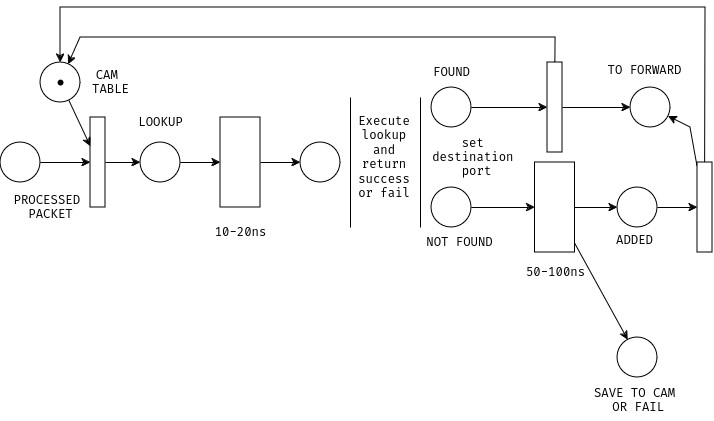

The diagram above was exported from draw.io. Its source (the exported page's mxGraphModel, read from the mxfile embedded in the PNG):
<mxGraphModel dx="1378" dy="707" grid="1" gridSize="10" guides="1" tooltips="1" connect="1" arrows="0" fold="1" page="1" pageScale="1" pageWidth="827" pageHeight="1169" math="0" shadow="0">
  <root>
    <mxCell id="0" />
    <mxCell id="1" parent="0" />
    <mxCell id="0sNgB5W1Smp9vC3g5agu-63" value="" style="rounded=0;whiteSpace=wrap;html=1;" parent="1" vertex="1">
      <mxGeometry x="220" y="200" width="40" height="90" as="geometry" />
    </mxCell>
    <mxCell id="0sNgB5W1Smp9vC3g5agu-70" value="" style="ellipse;whiteSpace=wrap;html=1;aspect=fixed;" parent="1" vertex="1">
      <mxGeometry y="225" width="40" height="40" as="geometry" />
    </mxCell>
    <mxCell id="0sNgB5W1Smp9vC3g5agu-71" value="" style="rounded=0;whiteSpace=wrap;html=1;" parent="1" vertex="1">
      <mxGeometry x="90" y="200" width="15" height="90" as="geometry" />
    </mxCell>
    <mxCell id="0sNgB5W1Smp9vC3g5agu-72" value="" style="ellipse;whiteSpace=wrap;html=1;aspect=fixed;" parent="1" vertex="1">
      <mxGeometry x="140" y="225" width="40" height="40" as="geometry" />
    </mxCell>
    <mxCell id="0sNgB5W1Smp9vC3g5agu-73" value="" style="ellipse;whiteSpace=wrap;html=1;aspect=fixed;" parent="1" vertex="1">
      <mxGeometry x="300" y="225" width="40" height="40" as="geometry" />
    </mxCell>
    <mxCell id="0sNgB5W1Smp9vC3g5agu-75" value="" style="endArrow=classic;html=1;rounded=0;" parent="1" source="0sNgB5W1Smp9vC3g5agu-70" target="0sNgB5W1Smp9vC3g5agu-71" edge="1">
      <mxGeometry width="50" height="50" relative="1" as="geometry">
        <mxPoint x="260" y="99.71000000000001" as="sourcePoint" />
        <mxPoint x="320" y="99.71000000000001" as="targetPoint" />
      </mxGeometry>
    </mxCell>
    <mxCell id="0sNgB5W1Smp9vC3g5agu-76" value="" style="endArrow=classic;html=1;rounded=0;" parent="1" source="0sNgB5W1Smp9vC3g5agu-71" target="0sNgB5W1Smp9vC3g5agu-72" edge="1">
      <mxGeometry width="50" height="50" relative="1" as="geometry">
        <mxPoint x="50" y="255" as="sourcePoint" />
        <mxPoint x="100" y="255" as="targetPoint" />
      </mxGeometry>
    </mxCell>
    <mxCell id="0sNgB5W1Smp9vC3g5agu-77" value="" style="endArrow=classic;html=1;rounded=0;" parent="1" source="0sNgB5W1Smp9vC3g5agu-72" target="0sNgB5W1Smp9vC3g5agu-63" edge="1">
      <mxGeometry width="50" height="50" relative="1" as="geometry">
        <mxPoint x="190" y="315" as="sourcePoint" />
        <mxPoint x="150" y="255" as="targetPoint" />
      </mxGeometry>
    </mxCell>
    <mxCell id="0sNgB5W1Smp9vC3g5agu-78" value="" style="endArrow=classic;html=1;rounded=0;" parent="1" source="0sNgB5W1Smp9vC3g5agu-63" target="0sNgB5W1Smp9vC3g5agu-73" edge="1">
      <mxGeometry width="50" height="50" relative="1" as="geometry">
        <mxPoint x="125" y="265" as="sourcePoint" />
        <mxPoint x="160" y="265" as="targetPoint" />
      </mxGeometry>
    </mxCell>
    <mxCell id="0sNgB5W1Smp9vC3g5agu-81" value="" style="group" parent="1" vertex="1" connectable="0">
      <mxGeometry x="40" y="145" width="40" height="40" as="geometry" />
    </mxCell>
    <mxCell id="0sNgB5W1Smp9vC3g5agu-82" value="" style="ellipse;whiteSpace=wrap;html=1;aspect=fixed;" parent="0sNgB5W1Smp9vC3g5agu-81" vertex="1">
      <mxGeometry width="40" height="40" as="geometry" />
    </mxCell>
    <mxCell id="0sNgB5W1Smp9vC3g5agu-83" value="" style="shape=waypoint;sketch=0;fillStyle=solid;size=6;pointerEvents=1;points=[];fillColor=none;resizable=0;rotatable=0;perimeter=centerPerimeter;snapToPoint=1;" parent="0sNgB5W1Smp9vC3g5agu-81" vertex="1">
      <mxGeometry x="10" y="10" width="20" height="20" as="geometry" />
    </mxCell>
    <mxCell id="0sNgB5W1Smp9vC3g5agu-84" value="" style="ellipse;whiteSpace=wrap;html=1;aspect=fixed;" parent="1" vertex="1">
      <mxGeometry x="431" y="170" width="40" height="40" as="geometry" />
    </mxCell>
    <mxCell id="0sNgB5W1Smp9vC3g5agu-85" value="" style="ellipse;whiteSpace=wrap;html=1;aspect=fixed;" parent="1" vertex="1">
      <mxGeometry x="431" y="270" width="40" height="40" as="geometry" />
    </mxCell>
    <mxCell id="0sNgB5W1Smp9vC3g5agu-86" value="" style="rounded=0;whiteSpace=wrap;html=1;" parent="1" vertex="1">
      <mxGeometry x="547" y="145" width="15" height="90" as="geometry" />
    </mxCell>
    <mxCell id="0sNgB5W1Smp9vC3g5agu-88" value="" style="rounded=0;whiteSpace=wrap;html=1;" parent="1" vertex="1">
      <mxGeometry x="534.5" y="245" width="40" height="90" as="geometry" />
    </mxCell>
    <mxCell id="0sNgB5W1Smp9vC3g5agu-89" value="" style="ellipse;whiteSpace=wrap;html=1;aspect=fixed;" parent="1" vertex="1">
      <mxGeometry x="617" y="270" width="40" height="40" as="geometry" />
    </mxCell>
    <mxCell id="0sNgB5W1Smp9vC3g5agu-90" value="" style="rounded=0;whiteSpace=wrap;html=1;" parent="1" vertex="1">
      <mxGeometry x="697" y="245" width="15" height="90" as="geometry" />
    </mxCell>
    <mxCell id="0sNgB5W1Smp9vC3g5agu-91" value="" style="ellipse;whiteSpace=wrap;html=1;aspect=fixed;" parent="1" vertex="1">
      <mxGeometry x="630" y="170" width="40" height="40" as="geometry" />
    </mxCell>
    <mxCell id="0sNgB5W1Smp9vC3g5agu-92" value="" style="ellipse;whiteSpace=wrap;html=1;aspect=fixed;" parent="1" vertex="1">
      <mxGeometry x="617" y="420" width="40" height="40" as="geometry" />
    </mxCell>
    <mxCell id="0sNgB5W1Smp9vC3g5agu-93" value="" style="endArrow=classic;html=1;rounded=0;" parent="1" source="0sNgB5W1Smp9vC3g5agu-84" target="0sNgB5W1Smp9vC3g5agu-86" edge="1">
      <mxGeometry width="50" height="50" relative="1" as="geometry">
        <mxPoint x="474.5" y="194.17000000000002" as="sourcePoint" />
        <mxPoint x="534.5" y="194.17000000000002" as="targetPoint" />
      </mxGeometry>
    </mxCell>
    <mxCell id="0sNgB5W1Smp9vC3g5agu-94" value="" style="endArrow=classic;html=1;rounded=0;" parent="1" source="0sNgB5W1Smp9vC3g5agu-85" target="0sNgB5W1Smp9vC3g5agu-88" edge="1">
      <mxGeometry width="50" height="50" relative="1" as="geometry">
        <mxPoint x="327" y="104.71000000000001" as="sourcePoint" />
        <mxPoint x="387" y="104.71000000000001" as="targetPoint" />
      </mxGeometry>
    </mxCell>
    <mxCell id="0sNgB5W1Smp9vC3g5agu-95" value="" style="endArrow=classic;html=1;rounded=0;" parent="1" source="0sNgB5W1Smp9vC3g5agu-86" target="0sNgB5W1Smp9vC3g5agu-91" edge="1">
      <mxGeometry width="50" height="50" relative="1" as="geometry">
        <mxPoint x="337" y="114.71000000000001" as="sourcePoint" />
        <mxPoint x="397" y="114.71000000000001" as="targetPoint" />
      </mxGeometry>
    </mxCell>
    <mxCell id="0sNgB5W1Smp9vC3g5agu-96" value="" style="endArrow=classic;html=1;rounded=0;" parent="1" source="0sNgB5W1Smp9vC3g5agu-88" target="0sNgB5W1Smp9vC3g5agu-89" edge="1">
      <mxGeometry width="50" height="50" relative="1" as="geometry">
        <mxPoint x="347" y="124.71000000000001" as="sourcePoint" />
        <mxPoint x="407" y="124.71000000000001" as="targetPoint" />
      </mxGeometry>
    </mxCell>
    <mxCell id="0sNgB5W1Smp9vC3g5agu-97" value="" style="endArrow=classic;html=1;rounded=0;" parent="1" source="0sNgB5W1Smp9vC3g5agu-89" target="0sNgB5W1Smp9vC3g5agu-90" edge="1">
      <mxGeometry width="50" height="50" relative="1" as="geometry">
        <mxPoint x="357" y="134.71" as="sourcePoint" />
        <mxPoint x="417" y="134.71" as="targetPoint" />
      </mxGeometry>
    </mxCell>
    <mxCell id="0sNgB5W1Smp9vC3g5agu-98" value="" style="endArrow=classic;html=1;rounded=0;" parent="1" source="0sNgB5W1Smp9vC3g5agu-90" target="0sNgB5W1Smp9vC3g5agu-91" edge="1">
      <mxGeometry width="50" height="50" relative="1" as="geometry">
        <mxPoint x="367" y="144.71" as="sourcePoint" />
        <mxPoint x="427" y="144.71" as="targetPoint" />
        <Array as="points">
          <mxPoint x="690" y="210" />
        </Array>
      </mxGeometry>
    </mxCell>
    <mxCell id="0sNgB5W1Smp9vC3g5agu-99" value="" style="endArrow=classic;html=1;rounded=0;" parent="1" source="0sNgB5W1Smp9vC3g5agu-88" target="0sNgB5W1Smp9vC3g5agu-92" edge="1">
      <mxGeometry width="50" height="50" relative="1" as="geometry">
        <mxPoint x="377" y="154.71" as="sourcePoint" />
        <mxPoint x="437" y="154.71" as="targetPoint" />
      </mxGeometry>
    </mxCell>
    <mxCell id="0sNgB5W1Smp9vC3g5agu-100" value="" style="endArrow=classic;html=1;rounded=0;" parent="1" source="0sNgB5W1Smp9vC3g5agu-82" target="0sNgB5W1Smp9vC3g5agu-71" edge="1">
      <mxGeometry width="50" height="50" relative="1" as="geometry">
        <mxPoint x="75" y="190.29" as="sourcePoint" />
        <mxPoint x="405" y="175" as="targetPoint" />
      </mxGeometry>
    </mxCell>
    <mxCell id="0sNgB5W1Smp9vC3g5agu-101" value="" style="endArrow=none;html=1;rounded=0;" parent="1" edge="1">
      <mxGeometry width="50" height="50" relative="1" as="geometry">
        <mxPoint x="350" y="310" as="sourcePoint" />
        <mxPoint x="350" y="180" as="targetPoint" />
      </mxGeometry>
    </mxCell>
    <mxCell id="0sNgB5W1Smp9vC3g5agu-102" value="" style="endArrow=none;html=1;rounded=0;" parent="1" edge="1">
      <mxGeometry width="50" height="50" relative="1" as="geometry">
        <mxPoint x="420" y="310" as="sourcePoint" />
        <mxPoint x="420" y="180" as="targetPoint" />
      </mxGeometry>
    </mxCell>
    <mxCell id="0sNgB5W1Smp9vC3g5agu-103" value="&lt;div&gt;Execute lookup&lt;/div&gt;&lt;div&gt;and return success or fail &lt;br&gt;&lt;/div&gt;" style="text;html=1;align=center;verticalAlign=middle;whiteSpace=wrap;rounded=0;" parent="1" vertex="1">
      <mxGeometry x="354" y="225" width="60" height="30" as="geometry" />
    </mxCell>
    <mxCell id="0sNgB5W1Smp9vC3g5agu-104" value="&lt;div&gt;PROCESSED&amp;nbsp;&lt;/div&gt;&lt;div&gt;PACKET&lt;/div&gt;" style="text;html=1;align=center;verticalAlign=middle;resizable=0;points=[];autosize=1;strokeColor=none;fillColor=none;" parent="1" vertex="1">
      <mxGeometry y="270" width="100" height="40" as="geometry" />
    </mxCell>
    <mxCell id="0sNgB5W1Smp9vC3g5agu-105" value="LOOKUP" style="text;html=1;align=center;verticalAlign=middle;resizable=0;points=[];autosize=1;strokeColor=none;fillColor=none;" parent="1" vertex="1">
      <mxGeometry x="125" y="190" width="70" height="30" as="geometry" />
    </mxCell>
    <mxCell id="0sNgB5W1Smp9vC3g5agu-106" value="" style="endArrow=classic;html=1;rounded=0;" parent="1" source="0sNgB5W1Smp9vC3g5agu-86" target="0sNgB5W1Smp9vC3g5agu-82" edge="1">
      <mxGeometry width="50" height="50" relative="1" as="geometry">
        <mxPoint x="562" y="113.02325581395348" as="sourcePoint" />
        <mxPoint x="94.93452323839188" y="93.3829708543326" as="targetPoint" />
        <Array as="points">
          <mxPoint x="555" y="120" />
          <mxPoint x="80" y="120" />
        </Array>
      </mxGeometry>
    </mxCell>
    <mxCell id="0sNgB5W1Smp9vC3g5agu-107" value="&lt;div&gt;10-20ns&lt;/div&gt;" style="text;html=1;align=center;verticalAlign=middle;resizable=0;points=[];autosize=1;strokeColor=none;fillColor=none;" parent="1" vertex="1">
      <mxGeometry x="200" y="300" width="80" height="30" as="geometry" />
    </mxCell>
    <mxCell id="0sNgB5W1Smp9vC3g5agu-108" value="50-100ns" style="text;html=1;align=center;verticalAlign=middle;resizable=0;points=[];autosize=1;strokeColor=none;fillColor=none;" parent="1" vertex="1">
      <mxGeometry x="514.5" y="340" width="80" height="30" as="geometry" />
    </mxCell>
    <mxCell id="0sNgB5W1Smp9vC3g5agu-109" value="&lt;div&gt;FOUND&lt;/div&gt;" style="text;html=1;align=center;verticalAlign=middle;resizable=0;points=[];autosize=1;strokeColor=none;fillColor=none;" parent="1" vertex="1">
      <mxGeometry x="421" y="140" width="60" height="30" as="geometry" />
    </mxCell>
    <mxCell id="0sNgB5W1Smp9vC3g5agu-110" value="NOT FOUND" style="text;html=1;align=center;verticalAlign=middle;resizable=0;points=[];autosize=1;strokeColor=none;fillColor=none;" parent="1" vertex="1">
      <mxGeometry x="414" y="310" width="90" height="30" as="geometry" />
    </mxCell>
    <mxCell id="0sNgB5W1Smp9vC3g5agu-111" value="ADDED" style="text;html=1;align=center;verticalAlign=middle;resizable=0;points=[];autosize=1;strokeColor=none;fillColor=none;" parent="1" vertex="1">
      <mxGeometry x="604" y="308" width="60" height="30" as="geometry" />
    </mxCell>
    <mxCell id="0sNgB5W1Smp9vC3g5agu-113" value="TO FORWARD" style="text;html=1;align=center;verticalAlign=middle;resizable=0;points=[];autosize=1;strokeColor=none;fillColor=none;" parent="1" vertex="1">
      <mxGeometry x="594" y="138" width="100" height="30" as="geometry" />
    </mxCell>
    <mxCell id="0sNgB5W1Smp9vC3g5agu-114" value="&lt;div&gt;SAVE TO CAM&lt;/div&gt;&lt;div&gt;&amp;nbsp;OR FAIL&lt;/div&gt;" style="text;html=1;align=center;verticalAlign=middle;resizable=0;points=[];autosize=1;strokeColor=none;fillColor=none;" parent="1" vertex="1">
      <mxGeometry x="584" y="463" width="100" height="40" as="geometry" />
    </mxCell>
    <mxCell id="0sNgB5W1Smp9vC3g5agu-115" value="" style="endArrow=classic;html=1;rounded=0;" parent="1" source="0sNgB5W1Smp9vC3g5agu-90" target="0sNgB5W1Smp9vC3g5agu-82" edge="1">
      <mxGeometry width="50" height="50" relative="1" as="geometry">
        <mxPoint x="715" y="255" as="sourcePoint" />
        <mxPoint x="20" y="140" as="targetPoint" />
        <Array as="points">
          <mxPoint x="705" y="90" />
          <mxPoint x="60" y="90" />
        </Array>
      </mxGeometry>
    </mxCell>
    <mxCell id="7vqSbbXkKNh_IwzYpdlq-1" value="&lt;div&gt;set&amp;nbsp;&lt;/div&gt;&lt;div&gt;destination&amp;nbsp;&lt;/div&gt;&lt;div&gt;port&lt;/div&gt;" style="text;html=1;align=center;verticalAlign=middle;resizable=0;points=[];autosize=1;strokeColor=none;fillColor=none;" vertex="1" parent="1">
      <mxGeometry x="421" y="210" width="110" height="60" as="geometry" />
    </mxCell>
    <mxCell id="7vqSbbXkKNh_IwzYpdlq-2" value="&lt;div&gt;CAM&amp;nbsp;&lt;/div&gt;&lt;div&gt;TABLE&lt;/div&gt;" style="text;html=1;align=center;verticalAlign=middle;resizable=0;points=[];autosize=1;strokeColor=none;fillColor=none;" vertex="1" parent="1">
      <mxGeometry x="80" y="145" width="60" height="40" as="geometry" />
    </mxCell>
  </root>
</mxGraphModel>